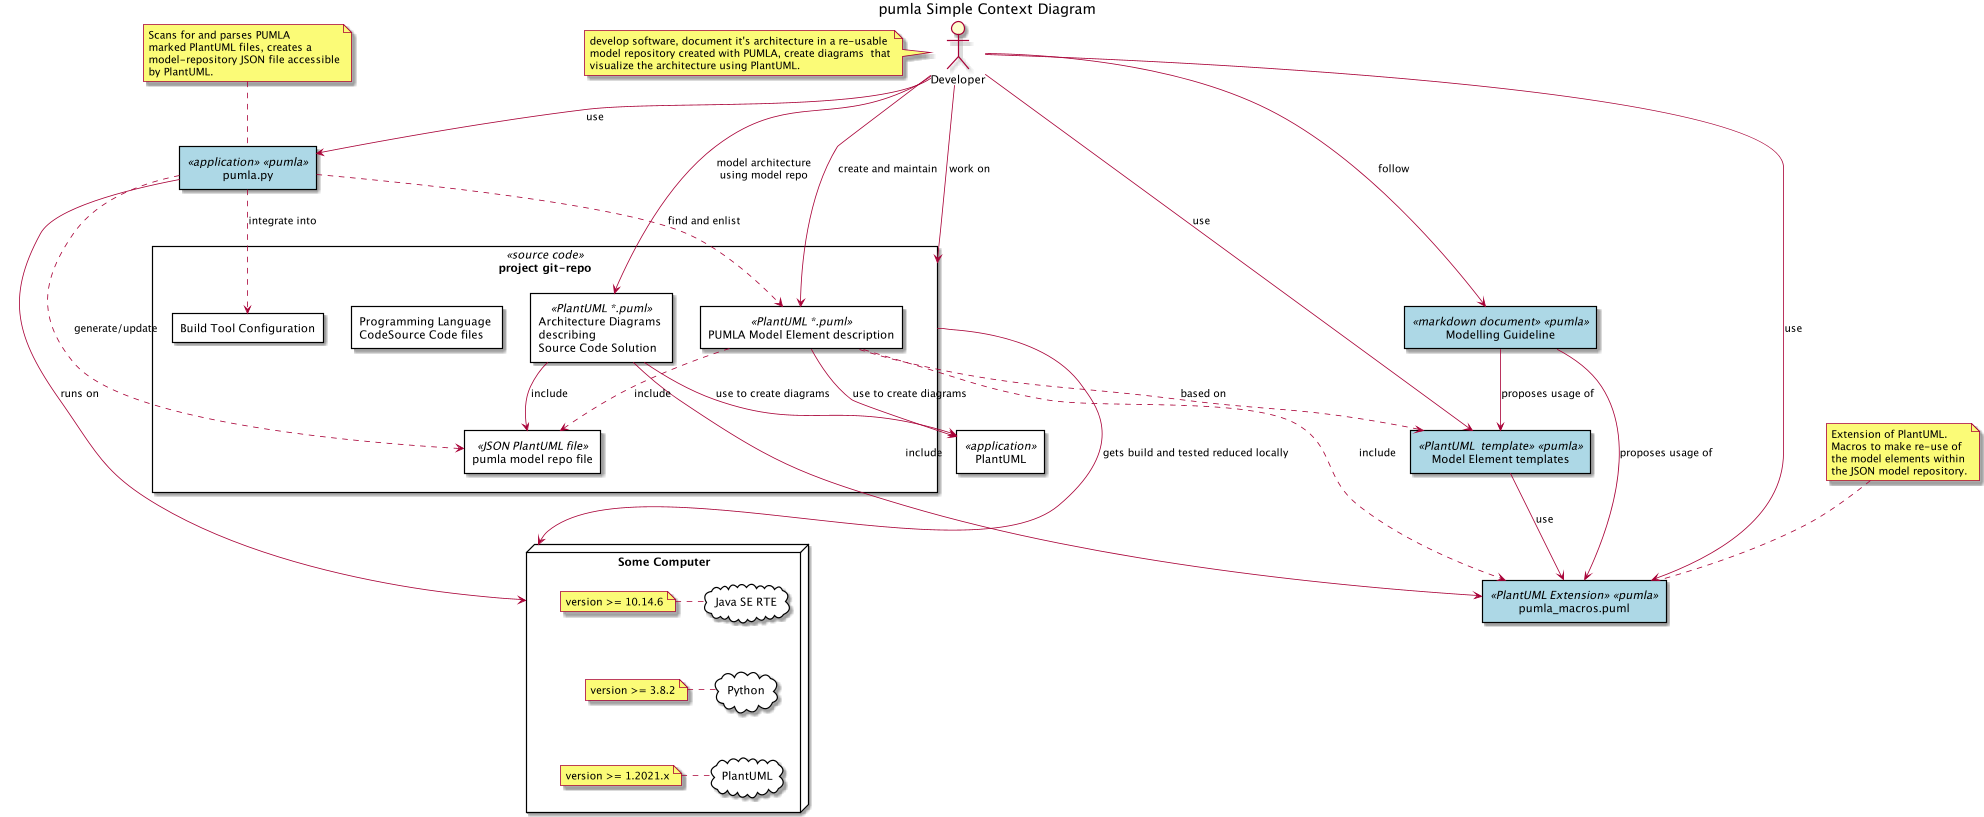

The diagram above was rendered by PlantUML. Its source (embedded in the PNG):
@startuml

skinparam componentStyle uml2

skinparam rectangle {
    backgroundColor<<pumla>> LightBlue
}

title pumla Simple Context Diagram


:Developer: as dev

note left of dev
    develop software, document it's architecture in a re-usable
    model repository created with PUMLA, create diagrams  that
    visualize the architecture using PlantUML.
end note

rectangle "pumla.py" <<application>> <<pumla>> as pumla {
}

rectangle "pumla_macros.puml" <<PlantUML Extension>> <<pumla>> as pmac {
}

rectangle "PlantUML" <<application>> as plantuml {
}

note top of pmac
    Extension of PlantUML.
    Macros to make re-use of
    the model elements within
    the JSON model repository.
end note

rectangle "project git-repo" <<source code>> as pgr {
rectangle "PUMLA Model Element description" <<PlantUML *.puml>>  as pumlf {
}
rectangle "Architecture Diagrams \ndescribing \nSource Code Solution" <<PlantUML *.puml>>  as archdiags {
}
rectangle "pumla model repo file" <<JSON PlantUML file>> as pumlamr {
}

rectangle "Programming Language \nCodeSource Code files" {
}
rectangle "Build Tool Configuration" as btc {
}
}

rectangle "Modelling Guideline" <<markdown document>> <<pumla>> as modguid {
}

rectangle "Model Element templates" <<PlantUML  template>> <<pumla>> as templ {
}

note top of pumla
    Scans for and parses PUMLA
    marked PlantUML files, creates a
    model-repository JSON file accessible
    by PlantUML.
end note


node "Some Computer" as sco {
cloud "Java SE RTE" as Java {
}
 note left of Java : version >= 10.14.6

cloud Python {
 }
 note left of Python: version >= 3.8.2

cloud PlantUML as puml {

 }
 note left of puml: version >= 1.2021.x

}


Java -[hidden]-> Python
Python -[hidden]-> puml
pumlamr -[hidden]-> sco

pumla --> sco: runs on

dev-->pumla: use
dev-->pgr: work on
dev-->modguid: follow
dev-->templ : use
dev --> archdiags : model architecture\nusing model repo
templ-->pmac :use
modguid--> pmac: proposes usage of
modguid--> templ: proposes usage of
archdiags-->pmac : include
archdiags-->pumlamr : include
pumla ..> btc: integrate into
pumla ..> pumlamr: generate/update
pumla ..> pumlf: find and enlist
pumlf ..> pumlamr: include
pumlf ..> pmac : include
pumlf ..> templ : based on
dev --> pmac : use
dev --> pumlf : create and maintain
pgr --> sco : gets build and tested reduced locally
pumlf --> plantuml: use to create diagrams
archdiags -->plantuml: use to create diagrams
@enduml